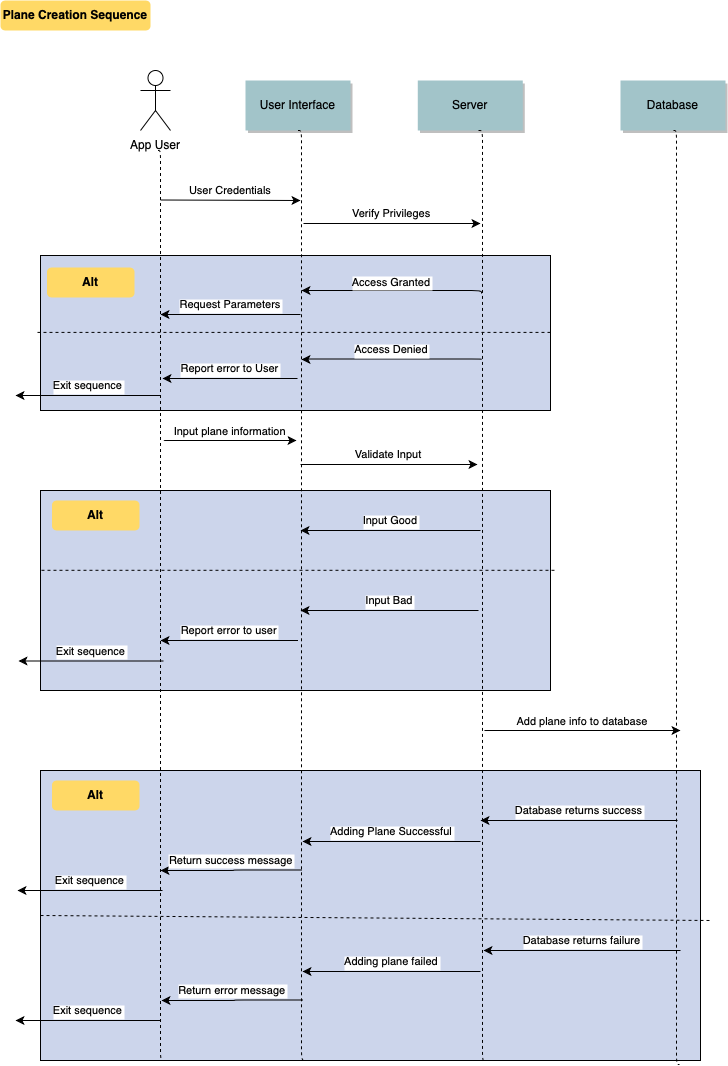

The diagram above was exported from draw.io. Its source (the exported page's mxGraphModel, read from the mxfile embedded in the PNG):
<mxGraphModel dx="780" dy="971" grid="1" gridSize="10" guides="1" tooltips="1" connect="1" arrows="1" fold="1" page="0" pageScale="1.5" pageWidth="826" pageHeight="1169" background="#ffffff" math="0" shadow="0">
  <root>
    <mxCell id="0" />
    <mxCell id="1" parent="0" />
    <mxCell id="du5IBZ_uHzz0gX8I3QJh-113" value="" style="fillColor=#CCD5EB" parent="1" vertex="1">
      <mxGeometry x="90" y="750" width="660" height="290" as="geometry" />
    </mxCell>
    <mxCell id="j2kMgGpU1DgkXFnIMav6-89" value="" style="fillColor=#CCD5EB" parent="1" vertex="1">
      <mxGeometry x="90" y="470" width="510" height="200" as="geometry" />
    </mxCell>
    <mxCell id="20" value="" style="fillColor=#CCD5EB" parent="1" vertex="1">
      <mxGeometry x="90" y="235" width="510" height="155" as="geometry" />
    </mxCell>
    <mxCell id="7" value="User Interface" style="shadow=1;fillColor=#A2C4C9;strokeColor=none" parent="1" vertex="1">
      <mxGeometry x="295" y="60" width="105" height="50" as="geometry" />
    </mxCell>
    <mxCell id="9" value="User Credentials" style="edgeStyle=none;verticalLabelPosition=top;verticalAlign=bottom" parent="1" edge="1">
      <mxGeometry x="220" y="92" width="100" height="100" as="geometry">
        <mxPoint x="210" y="179.5" as="sourcePoint" />
        <mxPoint x="350" y="180" as="targetPoint" />
      </mxGeometry>
    </mxCell>
    <mxCell id="15" value="Server" style="shadow=1;fillColor=#A2C4C9;strokeColor=none" parent="1" vertex="1">
      <mxGeometry x="467.2839506172839" y="59.99999999999997" width="105" height="50" as="geometry" />
    </mxCell>
    <mxCell id="19" value="Verify Privileges" style="edgeStyle=elbowEdgeStyle;elbow=vertical;verticalLabelPosition=top;verticalAlign=bottom;exitX=1;exitY=0.25;exitDx=0;exitDy=0;" parent="1" edge="1">
      <mxGeometry x="350" y="290" width="100" height="100" as="geometry">
        <mxPoint x="353" y="203" as="sourcePoint" />
        <mxPoint x="530" y="203" as="targetPoint" />
      </mxGeometry>
    </mxCell>
    <mxCell id="22" value="Database" style="shadow=1;fillColor=#A2C4C9;strokeColor=none" parent="1" vertex="1">
      <mxGeometry x="670" y="60" width="105" height="50" as="geometry" />
    </mxCell>
    <mxCell id="27" value="Access Granted" style="edgeStyle=elbowEdgeStyle;elbow=vertical;verticalLabelPosition=top;verticalAlign=bottom;" parent="1" edge="1">
      <mxGeometry x="541" y="270" width="100" height="100" as="geometry">
        <mxPoint x="531" y="273" as="sourcePoint" />
        <mxPoint x="351" y="270" as="targetPoint" />
        <Array as="points">
          <mxPoint x="431" y="270" />
        </Array>
      </mxGeometry>
    </mxCell>
    <mxCell id="51" value="Input plane information" style="edgeStyle=elbowEdgeStyle;elbow=vertical;verticalLabelPosition=top;verticalAlign=bottom" parent="1" edge="1">
      <mxGeometry x="216" y="420.08333333333337" width="100" height="100" as="geometry">
        <mxPoint x="213.5" y="420.08333333333337" as="sourcePoint" />
        <mxPoint x="346" y="420" as="targetPoint" />
        <Array as="points" />
      </mxGeometry>
    </mxCell>
    <mxCell id="53" value="Validate Input" style="edgeStyle=elbowEdgeStyle;elbow=vertical;verticalLabelPosition=top;verticalAlign=bottom;" parent="1" edge="1">
      <mxGeometry x="527" y="430.8055555555556" width="100" height="100" as="geometry">
        <mxPoint x="350" y="444" as="sourcePoint" />
        <mxPoint x="527" y="444" as="targetPoint" />
        <Array as="points">
          <mxPoint x="427" y="444" />
        </Array>
      </mxGeometry>
    </mxCell>
    <mxCell id="71" value="Plane Creation Sequence" style="rounded=1;fontStyle=1;fillColor=#FFD966;strokeColor=none" parent="1" vertex="1">
      <mxGeometry x="50" y="-20" width="150" height="30" as="geometry" />
    </mxCell>
    <mxCell id="72" value="Alt" style="rounded=1;fontStyle=1;fillColor=#FFD966;strokeColor=none" parent="1" vertex="1">
      <mxGeometry x="96.5" y="247" width="87.5" height="30" as="geometry" />
    </mxCell>
    <mxCell id="j2kMgGpU1DgkXFnIMav6-90" value="App User" style="shape=umlActor;verticalLabelPosition=bottom;labelBackgroundColor=#ffffff;verticalAlign=top;html=1;outlineConnect=0;" parent="1" vertex="1">
      <mxGeometry x="190" y="50" width="30" height="60" as="geometry" />
    </mxCell>
    <mxCell id="du5IBZ_uHzz0gX8I3QJh-89" value="Access Denied" style="edgeStyle=elbowEdgeStyle;elbow=vertical;verticalLabelPosition=top;verticalAlign=bottom;" parent="1" edge="1">
      <mxGeometry x="541" y="338.5" width="100" height="100" as="geometry">
        <mxPoint x="531" y="339" as="sourcePoint" />
        <mxPoint x="351" y="339" as="targetPoint" />
        <Array as="points">
          <mxPoint x="431" y="338.5" />
        </Array>
      </mxGeometry>
    </mxCell>
    <mxCell id="du5IBZ_uHzz0gX8I3QJh-92" value="Report error to User" style="edgeStyle=elbowEdgeStyle;elbow=vertical;verticalLabelPosition=top;verticalAlign=bottom;" parent="1" edge="1">
      <mxGeometry x="377" y="358" width="100" height="100" as="geometry">
        <mxPoint x="347" y="358" as="sourcePoint" />
        <mxPoint x="212" y="358" as="targetPoint" />
        <Array as="points">
          <mxPoint x="267" y="358" />
        </Array>
      </mxGeometry>
    </mxCell>
    <mxCell id="du5IBZ_uHzz0gX8I3QJh-93" value="Request Parameters" style="edgeStyle=elbowEdgeStyle;elbow=vertical;verticalLabelPosition=top;verticalAlign=bottom;" parent="1" edge="1">
      <mxGeometry x="373" y="290" width="100" height="100" as="geometry">
        <mxPoint x="350" y="294" as="sourcePoint" />
        <mxPoint x="210" y="294" as="targetPoint" />
        <Array as="points" />
      </mxGeometry>
    </mxCell>
    <mxCell id="du5IBZ_uHzz0gX8I3QJh-94" value="Exit sequence" style="edgeStyle=elbowEdgeStyle;elbow=vertical;verticalLabelPosition=top;verticalAlign=bottom;" parent="1" edge="1">
      <mxGeometry x="230" y="375" width="100" height="100" as="geometry">
        <mxPoint x="210" y="375" as="sourcePoint" />
        <mxPoint x="65" y="375" as="targetPoint" />
        <Array as="points">
          <mxPoint x="120" y="375" />
        </Array>
      </mxGeometry>
    </mxCell>
    <mxCell id="du5IBZ_uHzz0gX8I3QJh-99" value="Alt" style="rounded=1;fontStyle=1;fillColor=#FFD966;strokeColor=none" parent="1" vertex="1">
      <mxGeometry x="101.5" y="480" width="87.5" height="30" as="geometry" />
    </mxCell>
    <mxCell id="du5IBZ_uHzz0gX8I3QJh-100" value="Input Good" style="edgeStyle=elbowEdgeStyle;elbow=vertical;verticalLabelPosition=top;verticalAlign=bottom;" parent="1" edge="1">
      <mxGeometry x="530" y="497.8055555555556" width="100" height="100" as="geometry">
        <mxPoint x="530" y="510" as="sourcePoint" />
        <mxPoint x="350" y="510" as="targetPoint" />
        <Array as="points">
          <mxPoint x="470" y="510" />
          <mxPoint x="420" y="491" />
        </Array>
      </mxGeometry>
    </mxCell>
    <mxCell id="du5IBZ_uHzz0gX8I3QJh-101" value="Input Bad" style="edgeStyle=elbowEdgeStyle;elbow=horizontal;verticalLabelPosition=top;verticalAlign=bottom;" parent="1" edge="1">
      <mxGeometry x="528" y="596.8055555555557" width="100" height="100" as="geometry">
        <mxPoint x="528" y="590" as="sourcePoint" />
        <mxPoint x="350" y="590" as="targetPoint" />
        <Array as="points" />
      </mxGeometry>
    </mxCell>
    <mxCell id="du5IBZ_uHzz0gX8I3QJh-103" value="" style="endArrow=none;dashed=1;html=1;entryX=1.004;entryY=0.219;entryDx=0;entryDy=0;entryPerimeter=0;exitX=-0.002;exitY=0.219;exitDx=0;exitDy=0;exitPerimeter=0;" parent="1" edge="1">
      <mxGeometry width="50" height="50" relative="1" as="geometry">
        <mxPoint x="90.98000000000002" y="549.8" as="sourcePoint" />
        <mxPoint x="604.04" y="549.8" as="targetPoint" />
      </mxGeometry>
    </mxCell>
    <mxCell id="du5IBZ_uHzz0gX8I3QJh-109" value="Report error to user" style="edgeStyle=elbowEdgeStyle;elbow=horizontal;verticalLabelPosition=top;verticalAlign=bottom;" parent="1" edge="1">
      <mxGeometry x="347.5" y="626.8055555555557" width="100" height="100" as="geometry">
        <mxPoint x="347.5" y="620" as="sourcePoint" />
        <mxPoint x="210" y="620" as="targetPoint" />
        <Array as="points" />
      </mxGeometry>
    </mxCell>
    <mxCell id="du5IBZ_uHzz0gX8I3QJh-110" value="" style="endArrow=none;dashed=1;html=1;entryX=1.004;entryY=0.219;entryDx=0;entryDy=0;entryPerimeter=0;exitX=-0.002;exitY=0.219;exitDx=0;exitDy=0;exitPerimeter=0;" parent="1" edge="1">
      <mxGeometry width="50" height="50" relative="1" as="geometry">
        <mxPoint x="86.98000000000002" y="311.8979999999999" as="sourcePoint" />
        <mxPoint x="600.04" y="311.8979999999999" as="targetPoint" />
      </mxGeometry>
    </mxCell>
    <mxCell id="du5IBZ_uHzz0gX8I3QJh-111" value="Exit sequence" style="edgeStyle=elbowEdgeStyle;elbow=vertical;verticalLabelPosition=top;verticalAlign=bottom;" parent="1" edge="1">
      <mxGeometry x="233" y="640.5" width="100" height="100" as="geometry">
        <mxPoint x="213" y="640.5" as="sourcePoint" />
        <mxPoint x="68" y="640.5" as="targetPoint" />
        <Array as="points">
          <mxPoint x="123" y="640.5" />
        </Array>
      </mxGeometry>
    </mxCell>
    <mxCell id="du5IBZ_uHzz0gX8I3QJh-114" value="Add plane info to database" style="edgeStyle=elbowEdgeStyle;elbow=vertical;verticalLabelPosition=top;verticalAlign=bottom" parent="1" edge="1">
      <mxGeometry y="10" width="100" height="100" as="geometry">
        <mxPoint x="534" y="710.0833333333334" as="sourcePoint" />
        <mxPoint x="730" y="710" as="targetPoint" />
        <Array as="points" />
        <mxPoint as="offset" />
      </mxGeometry>
    </mxCell>
    <mxCell id="du5IBZ_uHzz0gX8I3QJh-116" value="Alt" style="rounded=1;fontStyle=1;fillColor=#FFD966;strokeColor=none" parent="1" vertex="1">
      <mxGeometry x="101.5" y="760" width="87.5" height="30" as="geometry" />
    </mxCell>
    <mxCell id="du5IBZ_uHzz0gX8I3QJh-117" value="Database returns success" style="edgeStyle=elbowEdgeStyle;elbow=vertical;verticalLabelPosition=top;verticalAlign=bottom;" parent="1" edge="1">
      <mxGeometry x="727" y="787.8055555555557" width="100" height="100" as="geometry">
        <mxPoint x="727" y="800" as="sourcePoint" />
        <mxPoint x="530" y="800" as="targetPoint" />
        <Array as="points">
          <mxPoint x="667" y="800" />
          <mxPoint x="617" y="781" />
        </Array>
      </mxGeometry>
    </mxCell>
    <mxCell id="du5IBZ_uHzz0gX8I3QJh-118" value="Adding Plane Successful" style="edgeStyle=elbowEdgeStyle;elbow=vertical;verticalLabelPosition=top;verticalAlign=bottom;" parent="1" edge="1">
      <mxGeometry x="530" y="827.8055555555557" width="100" height="100" as="geometry">
        <mxPoint x="530" y="821" as="sourcePoint" />
        <mxPoint x="352" y="821" as="targetPoint" />
        <Array as="points" />
      </mxGeometry>
    </mxCell>
    <mxCell id="du5IBZ_uHzz0gX8I3QJh-119" value="" style="endArrow=none;dashed=1;html=1;exitX=0;exitY=0.5;exitDx=0;exitDy=0;" parent="1" source="du5IBZ_uHzz0gX8I3QJh-113" edge="1">
      <mxGeometry width="50" height="50" relative="1" as="geometry">
        <mxPoint x="101.48000000000002" y="899.8" as="sourcePoint" />
        <mxPoint x="760" y="900" as="targetPoint" />
      </mxGeometry>
    </mxCell>
    <mxCell id="du5IBZ_uHzz0gX8I3QJh-120" value="Return success message" style="edgeStyle=elbowEdgeStyle;elbow=horizontal;verticalLabelPosition=top;verticalAlign=bottom;" parent="1" edge="1">
      <mxGeometry x="351.5" y="856.3055555555557" width="100" height="100" as="geometry">
        <mxPoint x="351.5" y="849.5" as="sourcePoint" />
        <mxPoint x="210" y="850" as="targetPoint" />
        <Array as="points">
          <mxPoint x="283" y="779.5" />
        </Array>
      </mxGeometry>
    </mxCell>
    <mxCell id="du5IBZ_uHzz0gX8I3QJh-121" value="Exit sequence" style="edgeStyle=elbowEdgeStyle;elbow=vertical;verticalLabelPosition=top;verticalAlign=bottom;" parent="1" edge="1">
      <mxGeometry x="232" y="870" width="100" height="100" as="geometry">
        <mxPoint x="212" y="870" as="sourcePoint" />
        <mxPoint x="67" y="870" as="targetPoint" />
        <Array as="points">
          <mxPoint x="122" y="870" />
        </Array>
      </mxGeometry>
    </mxCell>
    <mxCell id="du5IBZ_uHzz0gX8I3QJh-122" value="" style="edgeStyle=elbowEdgeStyle;elbow=horizontal;endArrow=none;dashed=1;exitX=0.5;exitY=1;exitDx=0;exitDy=0;entryX=0.968;entryY=1.014;entryDx=0;entryDy=0;entryPerimeter=0;" parent="1" source="22" target="du5IBZ_uHzz0gX8I3QJh-113" edge="1">
      <mxGeometry x="740.5" y="320" width="100" height="100" as="geometry">
        <mxPoint x="715.5" y="120" as="sourcePoint" />
        <mxPoint x="730" y="950" as="targetPoint" />
      </mxGeometry>
    </mxCell>
    <mxCell id="du5IBZ_uHzz0gX8I3QJh-123" value="" style="edgeStyle=elbowEdgeStyle;elbow=horizontal;endArrow=none;dashed=1;exitX=0.5;exitY=1;exitDx=0;exitDy=0;entryX=0.186;entryY=1;entryDx=0;entryDy=0;entryPerimeter=0;" parent="1" target="du5IBZ_uHzz0gX8I3QJh-113" edge="1">
      <mxGeometry x="225" y="340" width="100" height="100" as="geometry">
        <mxPoint x="207.5" y="130" as="sourcePoint" />
        <mxPoint x="215" y="950" as="targetPoint" />
      </mxGeometry>
    </mxCell>
    <mxCell id="du5IBZ_uHzz0gX8I3QJh-124" value="" style="edgeStyle=elbowEdgeStyle;elbow=horizontal;endArrow=none;dashed=1;exitX=0.5;exitY=1;exitDx=0;exitDy=0;entryX=0.402;entryY=1;entryDx=0;entryDy=0;entryPerimeter=0;" parent="1" target="du5IBZ_uHzz0gX8I3QJh-113" edge="1">
      <mxGeometry x="365" y="320" width="100" height="100" as="geometry">
        <mxPoint x="347.5" y="110" as="sourcePoint" />
        <mxPoint x="354.5" y="950" as="targetPoint" />
      </mxGeometry>
    </mxCell>
    <mxCell id="du5IBZ_uHzz0gX8I3QJh-125" value="" style="edgeStyle=elbowEdgeStyle;elbow=horizontal;endArrow=none;dashed=1;exitX=0.5;exitY=1;exitDx=0;exitDy=0;entryX=0.674;entryY=1.003;entryDx=0;entryDy=0;entryPerimeter=0;" parent="1" target="du5IBZ_uHzz0gX8I3QJh-113" edge="1">
      <mxGeometry x="545.5" y="320" width="100" height="100" as="geometry">
        <mxPoint x="528" y="110" as="sourcePoint" />
        <mxPoint x="535" y="950" as="targetPoint" />
      </mxGeometry>
    </mxCell>
    <mxCell id="du5IBZ_uHzz0gX8I3QJh-126" value="Database returns failure" style="edgeStyle=elbowEdgeStyle;elbow=vertical;verticalLabelPosition=top;verticalAlign=bottom;" parent="1" edge="1">
      <mxGeometry x="730" y="917.8055555555557" width="100" height="100" as="geometry">
        <mxPoint x="730" y="930" as="sourcePoint" />
        <mxPoint x="533" y="930" as="targetPoint" />
        <Array as="points">
          <mxPoint x="670" y="930" />
          <mxPoint x="620" y="911" />
        </Array>
      </mxGeometry>
    </mxCell>
    <mxCell id="du5IBZ_uHzz0gX8I3QJh-127" value="Adding plane failed" style="edgeStyle=elbowEdgeStyle;elbow=vertical;verticalLabelPosition=top;verticalAlign=bottom;" parent="1" edge="1">
      <mxGeometry x="530" y="957.8055555555557" width="100" height="100" as="geometry">
        <mxPoint x="530" y="951" as="sourcePoint" />
        <mxPoint x="352" y="951" as="targetPoint" />
        <Array as="points" />
      </mxGeometry>
    </mxCell>
    <mxCell id="du5IBZ_uHzz0gX8I3QJh-128" value="Return error message" style="edgeStyle=elbowEdgeStyle;elbow=horizontal;verticalLabelPosition=top;verticalAlign=bottom;" parent="1" edge="1">
      <mxGeometry x="352.5" y="986.3055555555557" width="100" height="100" as="geometry">
        <mxPoint x="352.5" y="979.5" as="sourcePoint" />
        <mxPoint x="211" y="980" as="targetPoint" />
        <Array as="points">
          <mxPoint x="284" y="909.5" />
        </Array>
      </mxGeometry>
    </mxCell>
    <mxCell id="du5IBZ_uHzz0gX8I3QJh-129" value="Exit sequence" style="edgeStyle=elbowEdgeStyle;elbow=vertical;verticalLabelPosition=top;verticalAlign=bottom;" parent="1" edge="1">
      <mxGeometry x="230" y="1000" width="100" height="100" as="geometry">
        <mxPoint x="210" y="1000" as="sourcePoint" />
        <mxPoint x="65" y="1000" as="targetPoint" />
        <Array as="points">
          <mxPoint x="120" y="1000" />
        </Array>
      </mxGeometry>
    </mxCell>
  </root>
</mxGraphModel>